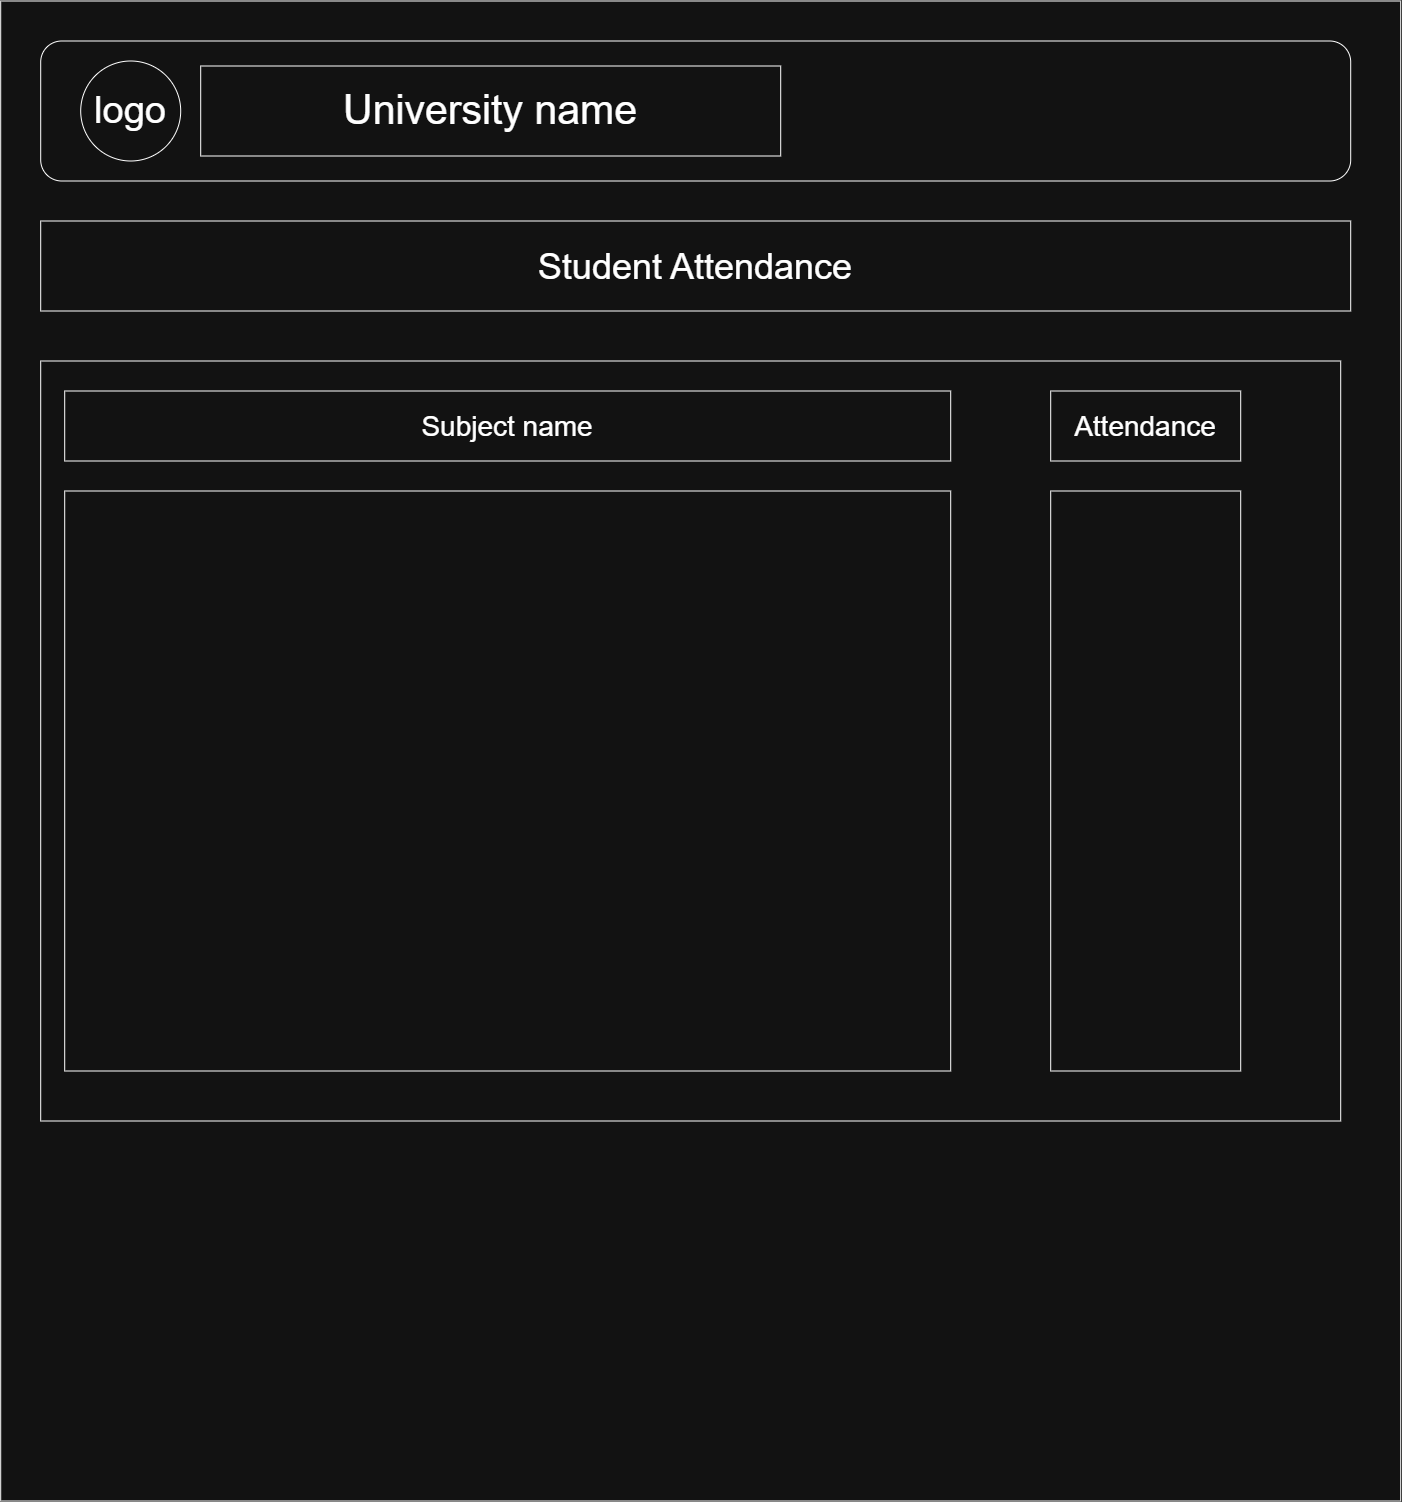

The diagram above was exported from draw.io. Its source (the exported page's mxGraphModel, read from the mxfile embedded in the PNG):
<mxGraphModel dx="2943" dy="1606" grid="1" gridSize="10" guides="1" tooltips="1" connect="1" arrows="1" fold="1" page="1" pageScale="1" pageWidth="827" pageHeight="1169" math="0" shadow="0">
  <root>
    <mxCell id="0" />
    <mxCell id="1" parent="0" />
    <mxCell id="Wi5eOrJriFync9FFr70a-1" parent="1" style="rounded=0;whiteSpace=wrap;html=1;" value="" vertex="1">
      <mxGeometry height="1500" width="1400" x="350" y="260" as="geometry" />
    </mxCell>
    <mxCell id="flk9fP_kRqF-ZQtay-6x-1" parent="1" style="rounded=1;whiteSpace=wrap;html=1;" value="" vertex="1">
      <mxGeometry height="140" width="1310" x="390" y="300" as="geometry" />
    </mxCell>
    <mxCell id="ncEhD2pQhg3STWqmTzMl-1" parent="1" style="ellipse;whiteSpace=wrap;html=1;aspect=fixed;" value="&lt;font style=&quot;font-size: 38px;&quot;&gt;logo&lt;/font&gt;" vertex="1">
      <mxGeometry height="100" width="100" x="430" y="320" as="geometry" />
    </mxCell>
    <mxCell id="Cn8Ik8lJhm41GKd4mYKY-1" parent="1" style="rounded=0;whiteSpace=wrap;html=1;" value="&lt;font style=&quot;font-size: 41px;&quot;&gt;University name&lt;/font&gt;" vertex="1">
      <mxGeometry height="90" width="580" x="550" y="325" as="geometry" />
    </mxCell>
    <mxCell id="Cn8Ik8lJhm41GKd4mYKY-2" parent="1" style="rounded=0;whiteSpace=wrap;html=1;" value="&lt;font style=&quot;font-size: 36px;&quot;&gt;Student Attendance&lt;/font&gt;" vertex="1">
      <mxGeometry height="90" width="1310" x="390" y="480" as="geometry" />
    </mxCell>
    <mxCell id="Cn8Ik8lJhm41GKd4mYKY-3" parent="1" style="rounded=0;whiteSpace=wrap;html=1;" value="" vertex="1">
      <mxGeometry height="760" width="1300" x="390" y="620" as="geometry" />
    </mxCell>
    <mxCell id="Cn8Ik8lJhm41GKd4mYKY-30" parent="1" style="rounded=0;whiteSpace=wrap;html=1;" value="&lt;font style=&quot;font-size: 28px;&quot;&gt;Subject name&lt;/font&gt;" vertex="1">
      <mxGeometry height="70" width="886" x="414" y="650" as="geometry" />
    </mxCell>
    <mxCell id="Cn8Ik8lJhm41GKd4mYKY-31" parent="1" style="rounded=0;whiteSpace=wrap;html=1;" value="&lt;font style=&quot;font-size: 28px;&quot;&gt;Attendance&lt;/font&gt;" vertex="1">
      <mxGeometry height="70" width="190" x="1400" y="650" as="geometry" />
    </mxCell>
    <mxCell id="Cn8Ik8lJhm41GKd4mYKY-33" parent="1" style="rounded=0;whiteSpace=wrap;html=1;" value="" vertex="1">
      <mxGeometry height="580" width="886" x="414" y="750" as="geometry" />
    </mxCell>
    <mxCell id="Cn8Ik8lJhm41GKd4mYKY-34" parent="1" style="rounded=0;whiteSpace=wrap;html=1;" value="" vertex="1">
      <mxGeometry height="580" width="190" x="1400" y="750" as="geometry" />
    </mxCell>
  </root>
</mxGraphModel>